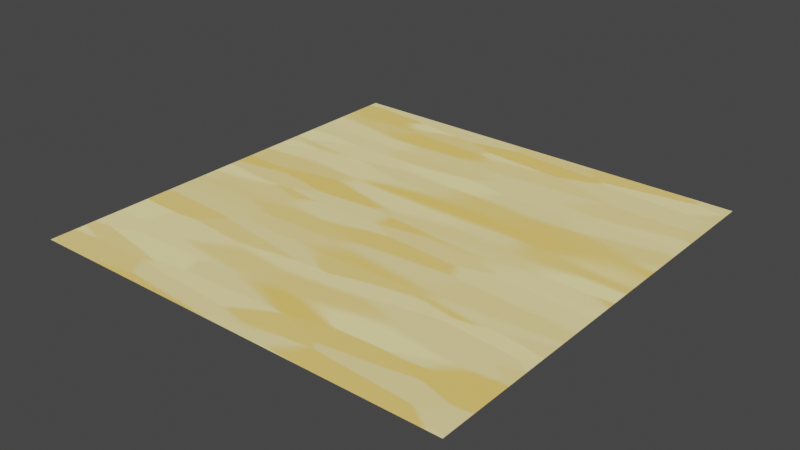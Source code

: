 # Source: sand_pattern.blend  (saved by Blender 2.93.15; exported with 4.5.12 LTS)
import bpy
from mathutils import Matrix  # noqa: F401  (used for matrix-valued properties, if any)

bpy.ops.wm.read_factory_settings(use_empty=True)
scene = bpy.context.scene
scene.name = 'Scene'

# ---- collections
col_collection = bpy.data.collections.new('Collection'); scene.collection.children.link(col_collection)

# ---- materials (node trees are filled in below, after node groups)
mat_material_001 = bpy.data.materials.new('Material.001')

# ---- material node trees
mat_material_001.use_nodes = True; mat_material_001.node_tree.nodes.clear()
_N = mat_material_001.node_tree.nodes; _L = mat_material_001.node_tree.links
n0 = _N.new('ShaderNodeOutputMaterial'); n0.name = 'Material Output'; n0.location = (916, 300)
n1 = _N.new('ShaderNodeEmission'); n1.name = 'Emission Viewer'; n1.location = (916, 340)
n1.label = 'Viewer'
n1.hide = True
n2 = _N.new('ShaderNodeVectorMath'); n2.name = 'Vector Math.001'; n2.location = (-981, 326)
n2.operation = 'MULTIPLY'
n3 = _N.new('ShaderNodeVectorMath'); n3.name = 'Vector Math'; n3.location = (-701, 131)
n4 = _N.new('ShaderNodeTexCoord'); n4.name = 'Texture Coordinate'; n4.location = (-2351, 302)
n5 = _N.new('ShaderNodeValToRGB'); n5.name = 'ColorRamp.001'; n5.location = (-1571, 239)
while len(n5.color_ramp.elements) > 1: n5.color_ramp.elements.remove(n5.color_ramp.elements[-1])
n5.color_ramp.elements[0].position = 0.4636; n5.color_ramp.elements[0].color = (0.06883, 0.06883, 0.06883, 1.0)
_e = n5.color_ramp.elements.new(0.8182); _e.color = (1.0, 1.0, 1.0, 1.0)
n6 = _N.new('ShaderNodeMath'); n6.name = 'Math'; n6.location = (-1251, 196)
n6.operation = 'MULTIPLY'
n6.inputs[1].default_value = 0.04
n6.inputs[2].default_value = 0.0
n7 = _N.new('ShaderNodeMapping'); n7.name = 'Mapping.001'; n7.location = (-2011, 273)
n7.inputs[3].default_value = (-0.17, 1.0, 1.0)
n8 = _N.new('ShaderNodeTexNoise'); n8.name = 'Noise Texture'; n8.location = (-1791, 240)
n9 = _N.new('ShaderNodeTexWhiteNoise'); n9.name = 'White Noise Texture'; n9.location = (-1346, 540)
n9.noise_dimensions = '2D'
n10 = _N.new('ShaderNodeMapping'); n10.name = 'Mapping'; n10.location = (-1505, -241)
n10.inputs[3].default_value = (-0.2, 1.0, 1.0)
n11 = _N.new('ShaderNodeSeparateColor'); n11.name = 'Separate HSV'; n11.location = (-228, -3)
n12 = _N.new('ShaderNodeTexVoronoi'); n12.name = 'Voronoi Texture'; n12.location = (-469, 19)
n12.inputs[2].default_value = 21.0
n13 = _N.new('ShaderNodeValToRGB'); n13.name = 'ColorRamp'; n13.location = (351, 368)
while len(n13.color_ramp.elements) > 1: n13.color_ramp.elements.remove(n13.color_ramp.elements[-1])
n13.color_ramp.elements[0].position = 0.0; n13.color_ramp.elements[0].color = (0.762, 0.6609, 0.3009, 1.0)
_e = n13.color_ramp.elements.new(0.5); _e.color = (0.6864, 0.5631, 0.2484, 1.0)
_e = n13.color_ramp.elements.new(1.0); _e.color = (0.6832, 0.4489, 0.1082, 1.0)
_L.new(n4.outputs[0], n9.inputs[0])
_L.new(n1.outputs[0], n0.inputs[0])
_L.new(n4.outputs[0], n10.inputs[0])
_L.new(n12.outputs[1], n11.inputs[0])
_L.new(n10.outputs[0], n3.inputs[0])
_L.new(n3.outputs[0], n12.inputs[0])
_L.new(n9.outputs[1], n2.inputs[0])
_L.new(n2.outputs[0], n3.inputs[1])
_L.new(n8.outputs[0], n5.inputs[0])
_L.new(n5.outputs[0], n6.inputs[0])
_L.new(n4.outputs[0], n7.inputs[0])
_L.new(n6.outputs[0], n2.inputs[1])
_L.new(n11.outputs[0], n13.inputs[0])
_L.new(n7.outputs[0], n8.inputs[0])
_L.new(n13.outputs[0], n1.inputs[0])
n0.is_active_output = True

# ---- world
world_world = bpy.data.worlds.new('World'); scene.world = world_world
world_world.use_nodes = True; world_world.node_tree.nodes.clear()
_N = world_world.node_tree.nodes; _L = world_world.node_tree.links
n0 = _N.new('ShaderNodeOutputWorld'); n0.name = 'World Output'; n0.location = (300, 300)
n1 = _N.new('ShaderNodeBackground'); n1.name = 'Background'; n1.location = (10, 300)
n1.inputs[0].default_value = (0.05088, 0.05088, 0.05088, 1.0)
_L.new(n1.outputs[0], n0.inputs[0])
n0.is_active_output = True
world_world.color = (0.05088, 0.05088, 0.05088)
world_world.use_sun_shadow = False
world_world.sun_shadow_jitter_overblur = 0.0

# ---- meshes
me_plane = bpy.data.meshes.new('Plane')
me_plane.from_pydata([(-1.0, -1.0, 0.0), (1.0, -1.0, 0.0), (-1.0, 1.0, 0.0), (1.0, 1.0, 0.0)], [], [(0, 1, 3, 2)])
_uv = me_plane.uv_layers.new(name='UVMap')
_uv.uv.foreach_set('vector', [0.0, 0.0, 1.0, 0.0, 1.0, 1.0, 0.0, 1.0])
me_plane.materials.append(mat_material_001)
me_plane.use_remesh_fix_poles = True
me_plane.use_remesh_preserve_attributes = False
me_plane.use_mirror_vertex_groups = False
me_plane.update()

# ---- objects
ob_plane = bpy.data.objects.new('Plane', me_plane)

# ---- transforms, parenting, visibility, modifiers, constraints
ob_plane.location = (0.0, 0.0, 0.0)

# ---- collection membership
col_collection.objects.link(ob_plane)

# ---- scene / render settings (as saved in the file)
scene.frame_start = 1; scene.frame_end = 250; scene.frame_set(1)
scene.render.engine = 'CYCLES'
scene.cycles.use_denoising = False
scene.cycles.samples = 128
scene.cycles.sampling_pattern = 'TABULATED_SOBOL'
scene.cycles.use_adaptive_sampling = False
scene.cycles.use_light_tree = False
scene.view_settings.view_transform = 'Filmic'
bpy.context.view_layer.update()

# ---- added for rendering (the .blend has no active camera): camera
cam_auto = bpy.data.cameras.new('AutoCamera')
cam_auto.lens = 50.0
cam_auto.sensor_width = 36.0
cam_auto.clip_end = 1000.0
ob_auto_camera = bpy.data.objects.new('AutoCamera', cam_auto)
scene.collection.objects.link(ob_auto_camera)
ob_auto_camera.location = (2.61693, -3.14032, 2.09354)
ob_auto_camera.rotation_euler = (1.09748, -7.21219e-08, 0.694738)
scene.camera = ob_auto_camera
bpy.context.view_layer.update()
